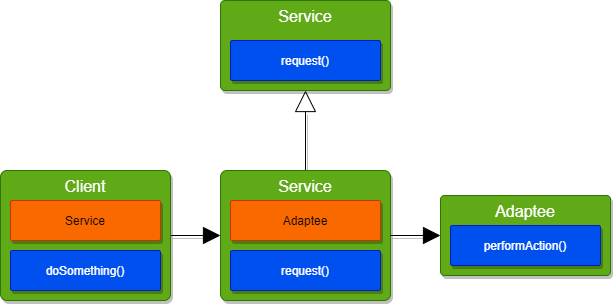

The diagram above was exported from draw.io. Its source (the exported page's mxGraphModel, read from the mxfile embedded in the PNG):
<mxGraphModel dx="1161" dy="1470" grid="1" gridSize="10" guides="1" tooltips="1" connect="1" arrows="1" fold="1" page="1" pageScale="1" pageWidth="850" pageHeight="1100" math="0" shadow="0">
  <root>
    <mxCell id="0" />
    <mxCell id="1" parent="0" />
    <mxCell id="2" value="&lt;font style=&quot;font-size: 16px&quot;&gt;Service&lt;/font&gt;" style="rounded=1;whiteSpace=wrap;html=1;arcSize=5;verticalAlign=top;fillColor=#60a917;strokeColor=#2D7600;fontColor=#ffffff;shadow=1;" vertex="1" parent="1">
      <mxGeometry x="220" width="170" height="90" as="geometry" />
    </mxCell>
    <mxCell id="3" value="request()" style="rounded=1;whiteSpace=wrap;html=1;arcSize=5;fillColor=#0050ef;strokeColor=#001DBC;fontColor=#ffffff;shadow=1;" vertex="1" parent="1">
      <mxGeometry x="230" y="40" width="150" height="40" as="geometry" />
    </mxCell>
    <mxCell id="7" style="edgeStyle=none;html=1;exitX=0.5;exitY=0;exitDx=0;exitDy=0;entryX=0.5;entryY=1;entryDx=0;entryDy=0;endArrow=block;endFill=0;endSize=19;shadow=1;" edge="1" parent="1" source="4" target="2">
      <mxGeometry relative="1" as="geometry" />
    </mxCell>
    <mxCell id="4" value="&lt;font style=&quot;font-size: 16px&quot;&gt;Service&lt;/font&gt;" style="rounded=1;whiteSpace=wrap;html=1;arcSize=5;verticalAlign=top;fillColor=#60a917;strokeColor=#2D7600;fontColor=#ffffff;shadow=1;" vertex="1" parent="1">
      <mxGeometry x="220" y="170" width="170" height="130" as="geometry" />
    </mxCell>
    <mxCell id="5" value="request()" style="rounded=1;whiteSpace=wrap;html=1;arcSize=5;fillColor=#0050ef;strokeColor=#001DBC;fontColor=#ffffff;shadow=1;" vertex="1" parent="1">
      <mxGeometry x="230" y="250" width="150" height="40" as="geometry" />
    </mxCell>
    <mxCell id="6" value="Adaptee" style="rounded=1;whiteSpace=wrap;html=1;arcSize=5;fillColor=#fa6800;strokeColor=#C73500;fontColor=#000000;shadow=1;" vertex="1" parent="1">
      <mxGeometry x="230" y="200" width="150" height="40" as="geometry" />
    </mxCell>
    <mxCell id="16" style="edgeStyle=none;html=1;entryX=0;entryY=0.5;entryDx=0;entryDy=0;endArrow=block;endFill=1;endSize=15;shadow=1;exitX=1;exitY=0.5;exitDx=0;exitDy=0;" edge="1" parent="1" source="4" target="8">
      <mxGeometry relative="1" as="geometry">
        <mxPoint x="410" y="280" as="sourcePoint" />
        <mxPoint x="390" y="210" as="targetPoint" />
      </mxGeometry>
    </mxCell>
    <mxCell id="8" value="&lt;font style=&quot;font-size: 16px&quot;&gt;Adaptee&lt;/font&gt;" style="rounded=1;whiteSpace=wrap;html=1;arcSize=5;verticalAlign=top;fillColor=#60a917;strokeColor=#2D7600;fontColor=#ffffff;shadow=1;" vertex="1" parent="1">
      <mxGeometry x="440" y="195" width="170" height="80" as="geometry" />
    </mxCell>
    <mxCell id="11" value="performAction()" style="rounded=1;whiteSpace=wrap;html=1;arcSize=5;fillColor=#0050ef;strokeColor=#001DBC;fontColor=#ffffff;shadow=1;" vertex="1" parent="1">
      <mxGeometry x="450" y="225" width="150" height="40" as="geometry" />
    </mxCell>
    <mxCell id="15" style="edgeStyle=none;html=1;exitX=1;exitY=0.5;exitDx=0;exitDy=0;entryX=0;entryY=0.5;entryDx=0;entryDy=0;endArrow=block;endFill=1;endSize=15;shadow=1;" edge="1" parent="1" source="12" target="4">
      <mxGeometry relative="1" as="geometry" />
    </mxCell>
    <mxCell id="12" value="&lt;font style=&quot;font-size: 16px&quot;&gt;Client&lt;/font&gt;" style="rounded=1;whiteSpace=wrap;html=1;arcSize=5;verticalAlign=top;fillColor=#60a917;strokeColor=#2D7600;fontColor=#ffffff;shadow=1;" vertex="1" parent="1">
      <mxGeometry y="170" width="170" height="130" as="geometry" />
    </mxCell>
    <mxCell id="13" value="Service" style="rounded=1;whiteSpace=wrap;html=1;arcSize=5;fillColor=#fa6800;strokeColor=#C73500;fontColor=#000000;shadow=1;" vertex="1" parent="1">
      <mxGeometry x="10" y="200" width="150" height="40" as="geometry" />
    </mxCell>
    <mxCell id="14" value="doSomething()" style="rounded=1;whiteSpace=wrap;html=1;arcSize=5;fillColor=#0050ef;strokeColor=#001DBC;fontColor=#ffffff;shadow=1;" vertex="1" parent="1">
      <mxGeometry x="10" y="250" width="150" height="40" as="geometry" />
    </mxCell>
  </root>
</mxGraphModel>